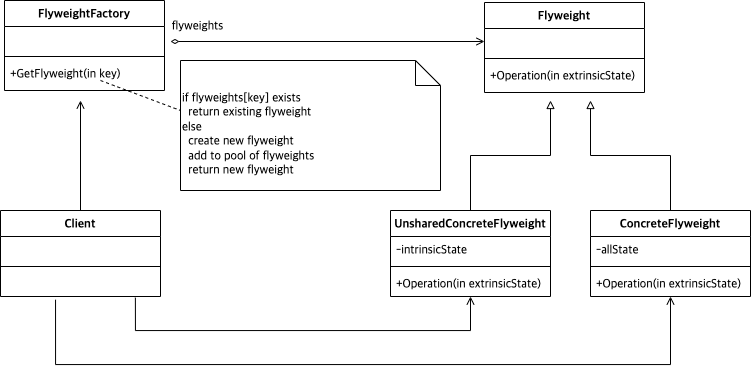

The diagram above was exported from draw.io. Its source (the exported page's mxGraphModel, read from the mxfile embedded in the PNG):
<mxGraphModel dx="640" dy="1049" grid="1" gridSize="10" guides="1" tooltips="1" connect="1" arrows="1" fold="1" page="1" pageScale="1" pageWidth="827" pageHeight="1169" math="0" shadow="0">
  <root>
    <mxCell id="WIyWlLk6GJQsqaUBKTNV-0" />
    <mxCell id="WIyWlLk6GJQsqaUBKTNV-1" parent="WIyWlLk6GJQsqaUBKTNV-0" />
    <mxCell id="Mtmfk03SyUQb4BhBK3cF-49" value="Flyweight" style="swimlane;fontStyle=1;align=center;verticalAlign=top;childLayout=stackLayout;horizontal=1;startSize=26;horizontalStack=0;resizeParent=1;resizeParentMax=0;resizeLast=0;collapsible=1;marginBottom=0;fontFamily=Lucida Console;fontSize=12;" parent="WIyWlLk6GJQsqaUBKTNV-1" vertex="1">
      <mxGeometry x="574" y="552" width="160" height="90" as="geometry" />
    </mxCell>
    <mxCell id="Mtmfk03SyUQb4BhBK3cF-50" value=" " style="text;strokeColor=none;fillColor=none;align=left;verticalAlign=top;spacingLeft=4;spacingRight=4;overflow=hidden;rotatable=0;points=[[0,0.5],[1,0.5]];portConstraint=eastwest;fontFamily=Lucida Console;fontSize=12;" parent="Mtmfk03SyUQb4BhBK3cF-49" vertex="1">
      <mxGeometry y="26" width="160" height="26" as="geometry" />
    </mxCell>
    <mxCell id="Mtmfk03SyUQb4BhBK3cF-51" value="" style="line;strokeWidth=1;fillColor=none;align=left;verticalAlign=middle;spacingTop=-1;spacingLeft=3;spacingRight=3;rotatable=0;labelPosition=right;points=[];portConstraint=eastwest;fontFamily=Lucida Console;fontSize=12;" parent="Mtmfk03SyUQb4BhBK3cF-49" vertex="1">
      <mxGeometry y="52" width="160" height="8" as="geometry" />
    </mxCell>
    <mxCell id="Mtmfk03SyUQb4BhBK3cF-52" value="+Operation(in extrinsicState)" style="text;strokeColor=none;fillColor=none;align=left;verticalAlign=top;spacingLeft=4;spacingRight=4;overflow=hidden;rotatable=0;points=[[0,0.5],[1,0.5]];portConstraint=eastwest;fontFamily=Lucida Console;fontSize=12;" parent="Mtmfk03SyUQb4BhBK3cF-49" vertex="1">
      <mxGeometry y="60" width="160" height="30" as="geometry" />
    </mxCell>
    <mxCell id="Mtmfk03SyUQb4BhBK3cF-113" style="edgeStyle=orthogonalEdgeStyle;rounded=0;orthogonalLoop=1;jettySize=auto;html=1;fontFamily=Lucida Console;fontSize=12;startArrow=none;startFill=0;endArrow=block;endFill=0;strokeWidth=1;" parent="WIyWlLk6GJQsqaUBKTNV-1" source="Mtmfk03SyUQb4BhBK3cF-77" edge="1">
      <mxGeometry relative="1" as="geometry">
        <mxPoint x="640" y="650" as="targetPoint" />
      </mxGeometry>
    </mxCell>
    <mxCell id="Mtmfk03SyUQb4BhBK3cF-77" value="UnsharedConcreteFlyweight" style="swimlane;fontStyle=1;align=center;verticalAlign=top;childLayout=stackLayout;horizontal=1;startSize=26;horizontalStack=0;resizeParent=1;resizeParentMax=0;resizeLast=0;collapsible=1;marginBottom=0;fontFamily=Lucida Console;fontSize=12;" parent="WIyWlLk6GJQsqaUBKTNV-1" vertex="1">
      <mxGeometry x="480" y="760" width="160" height="86" as="geometry" />
    </mxCell>
    <mxCell id="Mtmfk03SyUQb4BhBK3cF-78" value="-intrinsicState" style="text;strokeColor=none;fillColor=none;align=left;verticalAlign=top;spacingLeft=4;spacingRight=4;overflow=hidden;rotatable=0;points=[[0,0.5],[1,0.5]];portConstraint=eastwest;fontFamily=Lucida Console;fontSize=12;" parent="Mtmfk03SyUQb4BhBK3cF-77" vertex="1">
      <mxGeometry y="26" width="160" height="26" as="geometry" />
    </mxCell>
    <mxCell id="Mtmfk03SyUQb4BhBK3cF-79" value="" style="line;strokeWidth=1;fillColor=none;align=left;verticalAlign=middle;spacingTop=-1;spacingLeft=3;spacingRight=3;rotatable=0;labelPosition=right;points=[];portConstraint=eastwest;fontFamily=Lucida Console;fontSize=12;" parent="Mtmfk03SyUQb4BhBK3cF-77" vertex="1">
      <mxGeometry y="52" width="160" height="8" as="geometry" />
    </mxCell>
    <mxCell id="Mtmfk03SyUQb4BhBK3cF-80" value="+Operation(in extrinsicState)" style="text;strokeColor=none;fillColor=none;align=left;verticalAlign=top;spacingLeft=4;spacingRight=4;overflow=hidden;rotatable=0;points=[[0,0.5],[1,0.5]];portConstraint=eastwest;fontFamily=Lucida Console;fontSize=12;" parent="Mtmfk03SyUQb4BhBK3cF-77" vertex="1">
      <mxGeometry y="60" width="160" height="26" as="geometry" />
    </mxCell>
    <mxCell id="Mtmfk03SyUQb4BhBK3cF-92" value="FlyweightFactory" style="swimlane;fontStyle=1;align=center;verticalAlign=top;childLayout=stackLayout;horizontal=1;startSize=26;horizontalStack=0;resizeParent=1;resizeParentMax=0;resizeLast=0;collapsible=1;marginBottom=0;fontFamily=Lucida Console;fontSize=12;" parent="WIyWlLk6GJQsqaUBKTNV-1" vertex="1">
      <mxGeometry x="94" y="550" width="160" height="90" as="geometry" />
    </mxCell>
    <mxCell id="Mtmfk03SyUQb4BhBK3cF-93" value=" " style="text;strokeColor=none;fillColor=none;align=left;verticalAlign=top;spacingLeft=4;spacingRight=4;overflow=hidden;rotatable=0;points=[[0,0.5],[1,0.5]];portConstraint=eastwest;fontFamily=Lucida Console;fontSize=12;" parent="Mtmfk03SyUQb4BhBK3cF-92" vertex="1">
      <mxGeometry y="26" width="160" height="26" as="geometry" />
    </mxCell>
    <mxCell id="Mtmfk03SyUQb4BhBK3cF-94" value="" style="line;strokeWidth=1;fillColor=none;align=left;verticalAlign=middle;spacingTop=-1;spacingLeft=3;spacingRight=3;rotatable=0;labelPosition=right;points=[];portConstraint=eastwest;fontFamily=Lucida Console;fontSize=12;" parent="Mtmfk03SyUQb4BhBK3cF-92" vertex="1">
      <mxGeometry y="52" width="160" height="8" as="geometry" />
    </mxCell>
    <mxCell id="Mtmfk03SyUQb4BhBK3cF-95" value="+GetFlyweight(in key)" style="text;strokeColor=none;fillColor=none;align=left;verticalAlign=top;spacingLeft=4;spacingRight=4;overflow=hidden;rotatable=0;points=[[0,0.5],[1,0.5]];portConstraint=eastwest;fontFamily=Lucida Console;fontSize=12;" parent="Mtmfk03SyUQb4BhBK3cF-92" vertex="1">
      <mxGeometry y="60" width="160" height="30" as="geometry" />
    </mxCell>
    <mxCell id="Mtmfk03SyUQb4BhBK3cF-101" style="edgeStyle=orthogonalEdgeStyle;rounded=0;orthogonalLoop=1;jettySize=auto;html=1;fontFamily=Lucida Console;fontSize=12;startArrow=open;startFill=0;endArrow=diamondThin;endFill=0;strokeWidth=1;exitX=0;exitY=0.5;exitDx=0;exitDy=0;" parent="WIyWlLk6GJQsqaUBKTNV-1" source="Mtmfk03SyUQb4BhBK3cF-50" edge="1">
      <mxGeometry relative="1" as="geometry">
        <mxPoint x="260" y="591" as="targetPoint" />
        <mxPoint x="334" y="591" as="sourcePoint" />
      </mxGeometry>
    </mxCell>
    <mxCell id="KM2LtFY2ET7f4TOrhWX6-0" value="flyweights" style="edgeLabel;html=1;align=center;verticalAlign=middle;resizable=0;points=[];fontSize=12;fontFamily=Lucida Console;" vertex="1" connectable="0" parent="Mtmfk03SyUQb4BhBK3cF-101">
      <mxGeometry x="0.9363" y="-3" relative="1" as="geometry">
        <mxPoint x="16" y="-12" as="offset" />
      </mxGeometry>
    </mxCell>
    <mxCell id="Mtmfk03SyUQb4BhBK3cF-114" style="edgeStyle=orthogonalEdgeStyle;rounded=0;orthogonalLoop=1;jettySize=auto;html=1;fontFamily=Lucida Console;fontSize=12;startArrow=none;startFill=0;endArrow=block;endFill=0;strokeWidth=1;" parent="WIyWlLk6GJQsqaUBKTNV-1" source="Mtmfk03SyUQb4BhBK3cF-109" edge="1">
      <mxGeometry relative="1" as="geometry">
        <mxPoint x="680" y="650" as="targetPoint" />
      </mxGeometry>
    </mxCell>
    <mxCell id="Mtmfk03SyUQb4BhBK3cF-109" value="ConcreteFlyweight" style="swimlane;fontStyle=1;align=center;verticalAlign=top;childLayout=stackLayout;horizontal=1;startSize=26;horizontalStack=0;resizeParent=1;resizeParentMax=0;resizeLast=0;collapsible=1;marginBottom=0;fontFamily=Lucida Console;fontSize=12;" parent="WIyWlLk6GJQsqaUBKTNV-1" vertex="1">
      <mxGeometry x="680" y="760" width="160" height="86" as="geometry" />
    </mxCell>
    <mxCell id="Mtmfk03SyUQb4BhBK3cF-110" value="-allState" style="text;strokeColor=none;fillColor=none;align=left;verticalAlign=top;spacingLeft=4;spacingRight=4;overflow=hidden;rotatable=0;points=[[0,0.5],[1,0.5]];portConstraint=eastwest;fontFamily=Lucida Console;fontSize=12;" parent="Mtmfk03SyUQb4BhBK3cF-109" vertex="1">
      <mxGeometry y="26" width="160" height="26" as="geometry" />
    </mxCell>
    <mxCell id="Mtmfk03SyUQb4BhBK3cF-111" value="" style="line;strokeWidth=1;fillColor=none;align=left;verticalAlign=middle;spacingTop=-1;spacingLeft=3;spacingRight=3;rotatable=0;labelPosition=right;points=[];portConstraint=eastwest;fontFamily=Lucida Console;fontSize=12;" parent="Mtmfk03SyUQb4BhBK3cF-109" vertex="1">
      <mxGeometry y="52" width="160" height="8" as="geometry" />
    </mxCell>
    <mxCell id="Mtmfk03SyUQb4BhBK3cF-112" value="+Operation(in extrinsicState)" style="text;strokeColor=none;fillColor=none;align=left;verticalAlign=top;spacingLeft=4;spacingRight=4;overflow=hidden;rotatable=0;points=[[0,0.5],[1,0.5]];portConstraint=eastwest;fontFamily=Lucida Console;fontSize=12;" parent="Mtmfk03SyUQb4BhBK3cF-109" vertex="1">
      <mxGeometry y="60" width="160" height="26" as="geometry" />
    </mxCell>
    <mxCell id="Mtmfk03SyUQb4BhBK3cF-119" style="edgeStyle=orthogonalEdgeStyle;rounded=0;orthogonalLoop=1;jettySize=auto;html=1;fontFamily=Lucida Console;fontSize=12;startArrow=none;startFill=0;endArrow=open;endFill=0;strokeWidth=1;" parent="WIyWlLk6GJQsqaUBKTNV-1" source="Mtmfk03SyUQb4BhBK3cF-115" edge="1">
      <mxGeometry relative="1" as="geometry">
        <mxPoint x="170" y="650" as="targetPoint" />
      </mxGeometry>
    </mxCell>
    <mxCell id="Mtmfk03SyUQb4BhBK3cF-115" value="Client" style="swimlane;fontStyle=1;align=center;verticalAlign=top;childLayout=stackLayout;horizontal=1;startSize=26;horizontalStack=0;resizeParent=1;resizeParentMax=0;resizeLast=0;collapsible=1;marginBottom=0;fontFamily=Lucida Console;fontSize=12;" parent="WIyWlLk6GJQsqaUBKTNV-1" vertex="1">
      <mxGeometry x="90" y="760" width="160" height="86" as="geometry" />
    </mxCell>
    <mxCell id="Mtmfk03SyUQb4BhBK3cF-116" value=" " style="text;strokeColor=none;fillColor=none;align=left;verticalAlign=top;spacingLeft=4;spacingRight=4;overflow=hidden;rotatable=0;points=[[0,0.5],[1,0.5]];portConstraint=eastwest;fontFamily=Lucida Console;fontSize=12;" parent="Mtmfk03SyUQb4BhBK3cF-115" vertex="1">
      <mxGeometry y="26" width="160" height="26" as="geometry" />
    </mxCell>
    <mxCell id="Mtmfk03SyUQb4BhBK3cF-117" value="" style="line;strokeWidth=1;fillColor=none;align=left;verticalAlign=middle;spacingTop=-1;spacingLeft=3;spacingRight=3;rotatable=0;labelPosition=right;points=[];portConstraint=eastwest;fontFamily=Lucida Console;fontSize=12;" parent="Mtmfk03SyUQb4BhBK3cF-115" vertex="1">
      <mxGeometry y="52" width="160" height="8" as="geometry" />
    </mxCell>
    <mxCell id="Mtmfk03SyUQb4BhBK3cF-118" value=" " style="text;strokeColor=none;fillColor=none;align=left;verticalAlign=top;spacingLeft=4;spacingRight=4;overflow=hidden;rotatable=0;points=[[0,0.5],[1,0.5]];portConstraint=eastwest;fontFamily=Lucida Console;fontSize=12;" parent="Mtmfk03SyUQb4BhBK3cF-115" vertex="1">
      <mxGeometry y="60" width="160" height="26" as="geometry" />
    </mxCell>
    <mxCell id="Mtmfk03SyUQb4BhBK3cF-120" style="edgeStyle=orthogonalEdgeStyle;rounded=0;orthogonalLoop=1;jettySize=auto;html=1;fontFamily=Lucida Console;fontSize=12;startArrow=none;startFill=0;endArrow=open;endFill=0;strokeWidth=1;exitX=0.843;exitY=1.044;exitDx=0;exitDy=0;exitPerimeter=0;entryX=0.5;entryY=1;entryDx=0;entryDy=0;" parent="WIyWlLk6GJQsqaUBKTNV-1" source="Mtmfk03SyUQb4BhBK3cF-118" target="Mtmfk03SyUQb4BhBK3cF-77" edge="1">
      <mxGeometry relative="1" as="geometry">
        <mxPoint x="560" y="920" as="targetPoint" />
        <Array as="points">
          <mxPoint x="225" y="880" />
          <mxPoint x="560" y="880" />
        </Array>
      </mxGeometry>
    </mxCell>
    <mxCell id="Mtmfk03SyUQb4BhBK3cF-121" style="edgeStyle=orthogonalEdgeStyle;rounded=0;orthogonalLoop=1;jettySize=auto;html=1;fontFamily=Lucida Console;fontSize=12;startArrow=none;startFill=0;endArrow=open;endFill=0;strokeWidth=1;exitX=0.344;exitY=1.123;exitDx=0;exitDy=0;exitPerimeter=0;" parent="WIyWlLk6GJQsqaUBKTNV-1" source="Mtmfk03SyUQb4BhBK3cF-118" target="Mtmfk03SyUQb4BhBK3cF-112" edge="1">
      <mxGeometry relative="1" as="geometry">
        <mxPoint x="479.90999999999997" y="880" as="targetPoint" />
        <mxPoint x="144.78999999999988" y="881.1440000000002" as="sourcePoint" />
        <Array as="points">
          <mxPoint x="145" y="914" />
          <mxPoint x="760" y="914" />
        </Array>
      </mxGeometry>
    </mxCell>
    <mxCell id="KM2LtFY2ET7f4TOrhWX6-1" value="if flyweights[key] exists&lt;br&gt;&amp;nbsp; return existing flyweight&lt;br&gt;else&lt;br&gt;&amp;nbsp; create new flyweight&lt;br&gt;&amp;nbsp; add to pool of flyweights&lt;br&gt;&amp;nbsp; return new flyweight" style="shape=note2;boundedLbl=1;whiteSpace=wrap;html=1;size=25;verticalAlign=top;align=left;fontFamily=Lucida Console;fontSize=12;" vertex="1" parent="WIyWlLk6GJQsqaUBKTNV-1">
      <mxGeometry x="270" y="610" width="260" height="130" as="geometry" />
    </mxCell>
    <mxCell id="KM2LtFY2ET7f4TOrhWX6-2" value="" style="endArrow=none;dashed=1;html=1;rounded=0;fontFamily=Lucida Console;fontSize=12;strokeWidth=1;" edge="1" parent="WIyWlLk6GJQsqaUBKTNV-1">
      <mxGeometry width="50" height="50" relative="1" as="geometry">
        <mxPoint x="190" y="630" as="sourcePoint" />
        <mxPoint x="270" y="660" as="targetPoint" />
      </mxGeometry>
    </mxCell>
  </root>
</mxGraphModel>